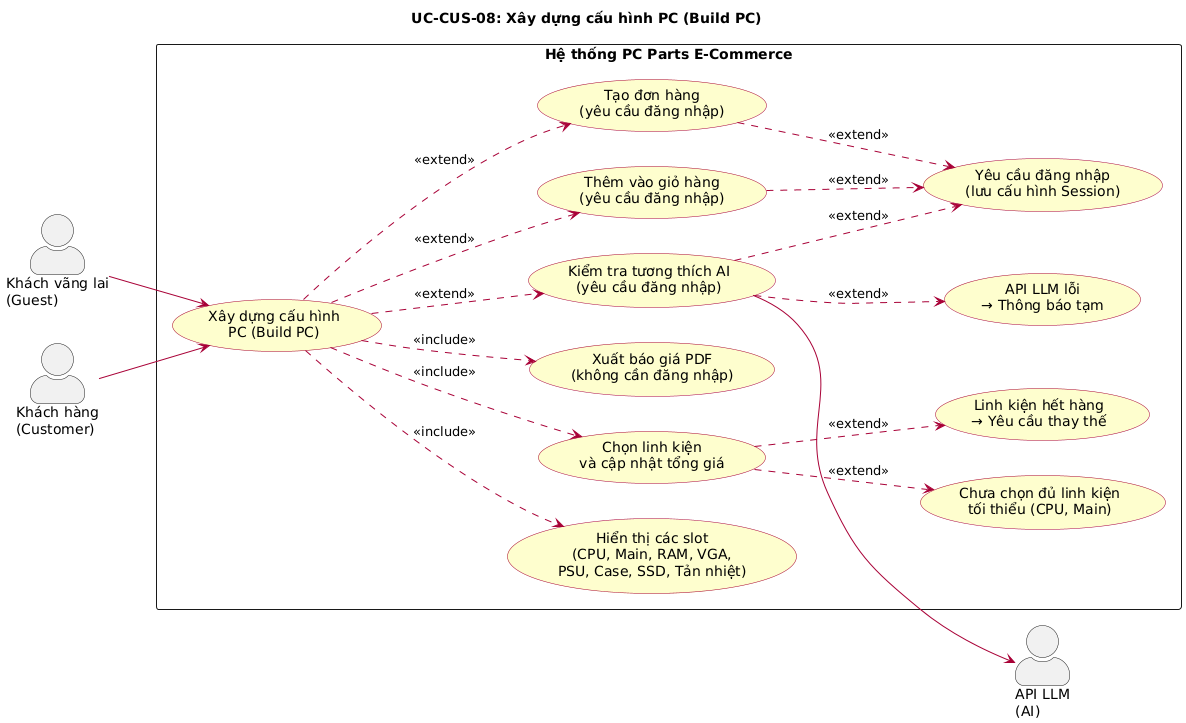

The diagram above was rendered by PlantUML. Its source (embedded in the PNG):
@startuml UC-CUS-08 Build PC
left to right direction
skinparam actorStyle awesome
skinparam packageStyle rectangle
skinparam usecase {
  BackgroundColor #FEFECE
  BorderColor #A80036
  ArrowColor #A80036
}

title UC-CUS-08: Xây dựng cấu hình PC (Build PC)

actor "Khách vãng lai\n(Guest)" as Guest
actor "Khách hàng\n(Customer)" as Customer
actor "API LLM\n(AI)" as LLM

rectangle "Hệ thống PC Parts E-Commerce" {
  usecase "Xây dựng cấu hình\nPC (Build PC)" as UC_BUILD
  usecase "Hiển thị các slot\n(CPU, Main, RAM, VGA,\nPSU, Case, SSD, Tản nhiệt)" as UC_SLOTS
  usecase "Chọn linh kiện\nvà cập nhật tổng giá" as UC_SELECT
  usecase "Xuất báo giá PDF\n(không cần đăng nhập)" as UC_EXPORT
  usecase "Kiểm tra tương thích AI\n(yêu cầu đăng nhập)" as UC_AI
  usecase "Thêm vào giỏ hàng\n(yêu cầu đăng nhập)" as UC_ADD_CART
  usecase "Tạo đơn hàng\n(yêu cầu đăng nhập)" as UC_ORDER
  usecase "Yêu cầu đăng nhập\n(lưu cấu hình Session)" as UC_REQUIRE_LOGIN
  usecase "Chưa chọn đủ linh kiện\ntối thiểu (CPU, Main)" as UC_ERR_MIN
  usecase "API LLM lỗi\n→ Thông báo tạm" as UC_ERR_LLM
  usecase "Linh kiện hết hàng\n→ Yêu cầu thay thế" as UC_ERR_STOCK
}

Guest --> UC_BUILD
Customer --> UC_BUILD
UC_AI --> LLM

UC_BUILD ..> UC_SLOTS : <<include>>
UC_BUILD ..> UC_SELECT : <<include>>
UC_BUILD ..> UC_EXPORT : <<include>>
UC_BUILD ..> UC_AI : <<extend>>
UC_BUILD ..> UC_ADD_CART : <<extend>>
UC_BUILD ..> UC_ORDER : <<extend>>
UC_AI ..> UC_REQUIRE_LOGIN : <<extend>>
UC_ADD_CART ..> UC_REQUIRE_LOGIN : <<extend>>
UC_ORDER ..> UC_REQUIRE_LOGIN : <<extend>>
UC_SELECT ..> UC_ERR_MIN : <<extend>>
UC_AI ..> UC_ERR_LLM : <<extend>>
UC_SELECT ..> UC_ERR_STOCK : <<extend>>

@enduml